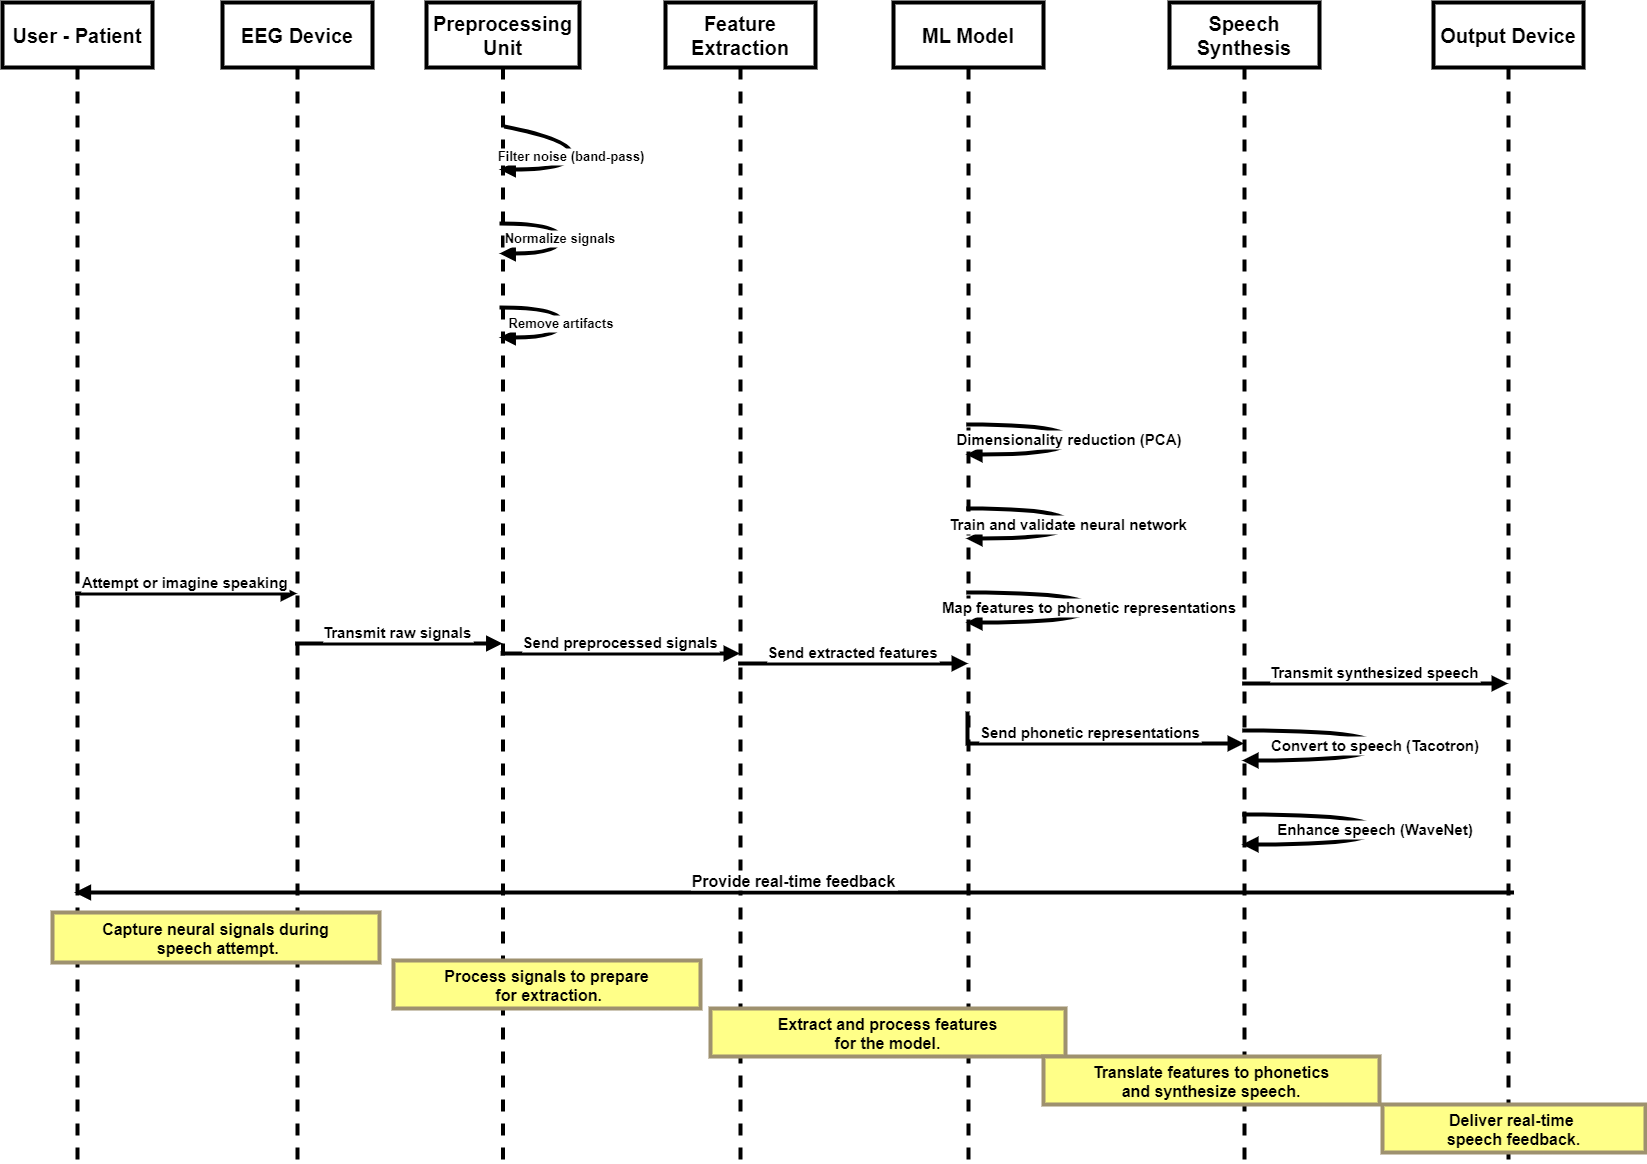

The diagram above was exported from draw.io. Its source (the exported page's mxGraphModel, read from the mxfile embedded in the PNG):
<mxGraphModel dx="2625" dy="1305" grid="1" gridSize="10" guides="1" tooltips="1" connect="1" arrows="1" fold="1" page="1" pageScale="1" pageWidth="1100" pageHeight="1700" math="0" shadow="0">
  <root>
    <mxCell id="0" />
    <mxCell id="1" parent="0" />
    <mxCell id="I6H20YFKKr8w5v2zkAe5-139" value="User - Patient" style="shape=umlLifeline;perimeter=lifelinePerimeter;whiteSpace=wrap;container=1;dropTarget=0;collapsible=0;recursiveResize=0;outlineConnect=0;portConstraint=eastwest;newEdgeStyle={&quot;edgeStyle&quot;:&quot;elbowEdgeStyle&quot;,&quot;elbow&quot;:&quot;vertical&quot;,&quot;curved&quot;:0,&quot;rounded&quot;:0};size=65;fontStyle=1;fontSize=20;strokeWidth=4;" vertex="1" parent="1">
      <mxGeometry x="20" y="20" width="150" height="1160" as="geometry" />
    </mxCell>
    <mxCell id="I6H20YFKKr8w5v2zkAe5-140" value="EEG Device" style="shape=umlLifeline;perimeter=lifelinePerimeter;whiteSpace=wrap;container=1;dropTarget=0;collapsible=0;recursiveResize=0;outlineConnect=0;portConstraint=eastwest;newEdgeStyle={&quot;edgeStyle&quot;:&quot;elbowEdgeStyle&quot;,&quot;elbow&quot;:&quot;vertical&quot;,&quot;curved&quot;:0,&quot;rounded&quot;:0};size=65;fontStyle=1;fontSize=20;strokeWidth=4;" vertex="1" parent="1">
      <mxGeometry x="240" y="20" width="150" height="1160" as="geometry" />
    </mxCell>
    <mxCell id="I6H20YFKKr8w5v2zkAe5-141" value="Preprocessing Unit" style="shape=umlLifeline;perimeter=lifelinePerimeter;whiteSpace=wrap;container=1;dropTarget=0;collapsible=0;recursiveResize=0;outlineConnect=0;portConstraint=eastwest;newEdgeStyle={&quot;edgeStyle&quot;:&quot;elbowEdgeStyle&quot;,&quot;elbow&quot;:&quot;vertical&quot;,&quot;curved&quot;:0,&quot;rounded&quot;:0};size=65;fontStyle=1;fontSize=20;strokeWidth=4;" vertex="1" parent="1">
      <mxGeometry x="444" y="20" width="153" height="1160" as="geometry" />
    </mxCell>
    <mxCell id="I6H20YFKKr8w5v2zkAe5-142" value="Feature Extraction" style="shape=umlLifeline;perimeter=lifelinePerimeter;whiteSpace=wrap;container=1;dropTarget=0;collapsible=0;recursiveResize=0;outlineConnect=0;portConstraint=eastwest;newEdgeStyle={&quot;edgeStyle&quot;:&quot;elbowEdgeStyle&quot;,&quot;elbow&quot;:&quot;vertical&quot;,&quot;curved&quot;:0,&quot;rounded&quot;:0};size=65;fontStyle=1;fontSize=20;strokeWidth=4;" vertex="1" parent="1">
      <mxGeometry x="683" y="20" width="150" height="1160" as="geometry" />
    </mxCell>
    <mxCell id="I6H20YFKKr8w5v2zkAe5-143" value="ML Model" style="shape=umlLifeline;perimeter=lifelinePerimeter;whiteSpace=wrap;container=1;dropTarget=0;collapsible=0;recursiveResize=0;outlineConnect=0;portConstraint=eastwest;newEdgeStyle={&quot;edgeStyle&quot;:&quot;elbowEdgeStyle&quot;,&quot;elbow&quot;:&quot;vertical&quot;,&quot;curved&quot;:0,&quot;rounded&quot;:0};size=65;fontStyle=1;fontSize=20;strokeWidth=4;" vertex="1" parent="1">
      <mxGeometry x="911" y="20" width="150" height="1160" as="geometry" />
    </mxCell>
    <mxCell id="I6H20YFKKr8w5v2zkAe5-144" value="Speech Synthesis" style="shape=umlLifeline;perimeter=lifelinePerimeter;whiteSpace=wrap;container=1;dropTarget=0;collapsible=0;recursiveResize=0;outlineConnect=0;portConstraint=eastwest;newEdgeStyle={&quot;edgeStyle&quot;:&quot;elbowEdgeStyle&quot;,&quot;elbow&quot;:&quot;vertical&quot;,&quot;curved&quot;:0,&quot;rounded&quot;:0};size=65;fontStyle=1;fontSize=20;strokeWidth=4;" vertex="1" parent="1">
      <mxGeometry x="1187" y="20" width="150" height="1160" as="geometry" />
    </mxCell>
    <mxCell id="I6H20YFKKr8w5v2zkAe5-145" value="Output Device" style="shape=umlLifeline;perimeter=lifelinePerimeter;whiteSpace=wrap;container=1;dropTarget=0;collapsible=0;recursiveResize=0;outlineConnect=0;portConstraint=eastwest;newEdgeStyle={&quot;edgeStyle&quot;:&quot;elbowEdgeStyle&quot;,&quot;elbow&quot;:&quot;vertical&quot;,&quot;curved&quot;:0,&quot;rounded&quot;:0};size=65;fontStyle=1;fontSize=20;strokeWidth=4;" vertex="1" parent="1">
      <mxGeometry x="1451" y="20" width="150" height="1160" as="geometry" />
    </mxCell>
    <mxCell id="I6H20YFKKr8w5v2zkAe5-146" value="Attempt or imagine speaking" style="verticalAlign=bottom;edgeStyle=elbowEdgeStyle;elbow=vertical;curved=0;rounded=0;endArrow=block;fontStyle=1;fontSize=15;strokeWidth=4;" edge="1" parent="1">
      <mxGeometry relative="1" as="geometry">
        <Array as="points">
          <mxPoint x="210" y="611" />
        </Array>
        <mxPoint x="92.64285714285734" y="611" as="sourcePoint" />
        <mxPoint x="314.50000000000045" y="611" as="targetPoint" />
      </mxGeometry>
    </mxCell>
    <mxCell id="I6H20YFKKr8w5v2zkAe5-147" value="Transmit raw signals" style="verticalAlign=bottom;edgeStyle=elbowEdgeStyle;elbow=vertical;curved=0;rounded=0;endArrow=block;fontStyle=1;fontSize=15;strokeWidth=4;" edge="1" parent="1">
      <mxGeometry relative="1" as="geometry">
        <Array as="points">
          <mxPoint x="420" y="661" />
        </Array>
        <mxPoint x="312.64285714285734" y="661" as="sourcePoint" />
        <mxPoint x="520" y="661" as="targetPoint" />
      </mxGeometry>
    </mxCell>
    <mxCell id="I6H20YFKKr8w5v2zkAe5-148" value="Filter noise (band-pass)" style="curved=1;endArrow=block;rounded=0;exitX=0.508;exitY=0.133;exitDx=0;exitDy=0;exitPerimeter=0;fontStyle=1;fontSize=13;strokeWidth=4;" edge="1" parent="1">
      <mxGeometry relative="1" as="geometry">
        <Array as="points">
          <mxPoint x="589" y="157" />
          <mxPoint x="589" y="187" />
        </Array>
        <mxPoint x="521.7240000000002" y="144.02199999999993" as="sourcePoint" />
        <mxPoint x="517" y="187" as="targetPoint" />
      </mxGeometry>
    </mxCell>
    <mxCell id="I6H20YFKKr8w5v2zkAe5-149" value="Normalize signals" style="curved=1;endArrow=block;rounded=0;fontStyle=1;fontSize=13;strokeWidth=4;" edge="1" parent="1">
      <mxGeometry relative="1" as="geometry">
        <Array as="points">
          <mxPoint x="578" y="241" />
          <mxPoint x="578" y="271" />
        </Array>
        <mxPoint x="517" y="241" as="sourcePoint" />
        <mxPoint x="517" y="271" as="targetPoint" />
      </mxGeometry>
    </mxCell>
    <mxCell id="I6H20YFKKr8w5v2zkAe5-150" value="Remove artifacts" style="curved=1;endArrow=block;rounded=0;fontStyle=1;fontSize=13;strokeWidth=4;" edge="1" parent="1">
      <mxGeometry relative="1" as="geometry">
        <Array as="points">
          <mxPoint x="579" y="325" />
          <mxPoint x="579" y="355" />
        </Array>
        <mxPoint x="517" y="325" as="sourcePoint" />
        <mxPoint x="517" y="355" as="targetPoint" />
      </mxGeometry>
    </mxCell>
    <mxCell id="I6H20YFKKr8w5v2zkAe5-151" value="Send preprocessed signals" style="verticalAlign=bottom;edgeStyle=elbowEdgeStyle;elbow=vertical;curved=0;rounded=0;endArrow=block;fontStyle=1;fontSize=15;strokeWidth=4;" edge="1" parent="1">
      <mxGeometry relative="1" as="geometry">
        <Array as="points">
          <mxPoint x="650" y="671" />
        </Array>
        <mxPoint x="518.1428571428569" y="671" as="sourcePoint" />
        <mxPoint x="757.5000000000005" y="671" as="targetPoint" />
      </mxGeometry>
    </mxCell>
    <mxCell id="I6H20YFKKr8w5v2zkAe5-153" value="Send extracted features" style="verticalAlign=bottom;edgeStyle=elbowEdgeStyle;elbow=vertical;curved=0;rounded=0;endArrow=block;fontStyle=1;fontSize=15;strokeWidth=4;" edge="1" parent="1">
      <mxGeometry relative="1" as="geometry">
        <Array as="points">
          <mxPoint x="870" y="681" />
        </Array>
        <mxPoint x="755.6428571428573" y="681" as="sourcePoint" />
        <mxPoint x="985.5" y="681" as="targetPoint" />
      </mxGeometry>
    </mxCell>
    <mxCell id="I6H20YFKKr8w5v2zkAe5-154" value="Dimensionality reduction (PCA)" style="curved=1;endArrow=block;rounded=0;fontStyle=1;fontSize=15;strokeWidth=4;" edge="1" parent="1">
      <mxGeometry relative="1" as="geometry">
        <Array as="points">
          <mxPoint x="1087" y="442" />
          <mxPoint x="1087" y="472" />
        </Array>
        <mxPoint x="983.6428571428569" y="442" as="sourcePoint" />
        <mxPoint x="983.6428571428569" y="472" as="targetPoint" />
      </mxGeometry>
    </mxCell>
    <mxCell id="I6H20YFKKr8w5v2zkAe5-155" value="Train and validate neural network" style="curved=1;endArrow=block;rounded=0;fontStyle=1;fontSize=15;strokeWidth=4;" edge="1" parent="1">
      <mxGeometry relative="1" as="geometry">
        <Array as="points">
          <mxPoint x="1086" y="526" />
          <mxPoint x="1086" y="556" />
        </Array>
        <mxPoint x="983.6428571428569" y="526" as="sourcePoint" />
        <mxPoint x="983.6428571428569" y="556" as="targetPoint" />
      </mxGeometry>
    </mxCell>
    <mxCell id="I6H20YFKKr8w5v2zkAe5-156" value="Map features to phonetic representations" style="curved=1;endArrow=block;rounded=0;fontStyle=1;fontSize=15;strokeWidth=4;" edge="1" parent="1">
      <mxGeometry relative="1" as="geometry">
        <Array as="points">
          <mxPoint x="1107" y="610" />
          <mxPoint x="1107" y="640" />
        </Array>
        <mxPoint x="983.6428571428569" y="610" as="sourcePoint" />
        <mxPoint x="983.6428571428569" y="640" as="targetPoint" />
      </mxGeometry>
    </mxCell>
    <mxCell id="I6H20YFKKr8w5v2zkAe5-157" value="Send phonetic representations" style="verticalAlign=bottom;edgeStyle=elbowEdgeStyle;elbow=vertical;curved=0;rounded=0;endArrow=block;fontStyle=1;fontSize=15;strokeWidth=4;" edge="1" parent="1">
      <mxGeometry relative="1" as="geometry">
        <Array as="points">
          <mxPoint x="1120" y="761" />
        </Array>
        <mxPoint x="984.9615384615386" y="729" as="sourcePoint" />
        <mxPoint x="1261.5" y="761" as="targetPoint" />
      </mxGeometry>
    </mxCell>
    <mxCell id="I6H20YFKKr8w5v2zkAe5-158" value="Convert to speech (Tacotron)" style="curved=1;endArrow=block;rounded=0;fontStyle=1;fontSize=15;strokeWidth=4;" edge="1" parent="1">
      <mxGeometry relative="1" as="geometry">
        <Array as="points">
          <mxPoint x="1393" y="748" />
          <mxPoint x="1393" y="778" />
        </Array>
        <mxPoint x="1259.6428571428569" y="748" as="sourcePoint" />
        <mxPoint x="1259.6428571428569" y="778" as="targetPoint" />
      </mxGeometry>
    </mxCell>
    <mxCell id="I6H20YFKKr8w5v2zkAe5-159" value="Enhance speech (WaveNet)" style="curved=1;endArrow=block;rounded=0;fontStyle=1;fontSize=15;strokeWidth=4;" edge="1" parent="1">
      <mxGeometry relative="1" as="geometry">
        <Array as="points">
          <mxPoint x="1393" y="832" />
          <mxPoint x="1393" y="862" />
        </Array>
        <mxPoint x="1259.6428571428569" y="832" as="sourcePoint" />
        <mxPoint x="1259.6428571428569" y="862" as="targetPoint" />
      </mxGeometry>
    </mxCell>
    <mxCell id="I6H20YFKKr8w5v2zkAe5-160" value="Transmit synthesized speech" style="verticalAlign=bottom;edgeStyle=elbowEdgeStyle;elbow=vertical;curved=0;rounded=0;endArrow=block;fontStyle=1;fontSize=15;strokeWidth=4;" edge="1" parent="1">
      <mxGeometry relative="1" as="geometry">
        <Array as="points">
          <mxPoint x="1400" y="701" />
        </Array>
        <mxPoint x="1259.6428571428569" y="701" as="sourcePoint" />
        <mxPoint x="1525.5" y="701" as="targetPoint" />
      </mxGeometry>
    </mxCell>
    <mxCell id="I6H20YFKKr8w5v2zkAe5-161" value="Provide real-time feedback" style="verticalAlign=bottom;edgeStyle=elbowEdgeStyle;elbow=vertical;curved=0;rounded=0;endArrow=block;fontStyle=1;fontSize=16;strokeWidth=4;" edge="1" parent="1">
      <mxGeometry relative="1" as="geometry">
        <Array as="points">
          <mxPoint x="910" y="910" />
        </Array>
        <mxPoint x="1531.5" y="910" as="sourcePoint" />
        <mxPoint x="92.16666666666697" y="910" as="targetPoint" />
      </mxGeometry>
    </mxCell>
    <mxCell id="I6H20YFKKr8w5v2zkAe5-162" value="Capture neural signals during&#10; speech attempt." style="fillColor=#ffff88;strokeColor=#9E916F;fontStyle=1;fontSize=16;strokeWidth=4;" vertex="1" parent="1">
      <mxGeometry x="70" y="930" width="327" height="50" as="geometry" />
    </mxCell>
    <mxCell id="I6H20YFKKr8w5v2zkAe5-163" value="Process signals to prepare&#10; for extraction." style="fillColor=#ffff88;strokeColor=#9E916F;fontStyle=1;fontSize=16;strokeWidth=4;" vertex="1" parent="1">
      <mxGeometry x="411" y="978" width="307" height="48" as="geometry" />
    </mxCell>
    <mxCell id="I6H20YFKKr8w5v2zkAe5-164" value="Extract and process features&#10;for the model." style="fillColor=#ffff88;strokeColor=#9E916F;fontStyle=1;fontSize=16;strokeWidth=4;" vertex="1" parent="1">
      <mxGeometry x="728" y="1026" width="355" height="48" as="geometry" />
    </mxCell>
    <mxCell id="I6H20YFKKr8w5v2zkAe5-165" value="Translate features to phonetics&#10;and synthesize speech." style="fillColor=#ffff88;strokeColor=#9E916F;fontStyle=1;fontSize=16;strokeWidth=4;" vertex="1" parent="1">
      <mxGeometry x="1061" y="1074" width="336" height="48" as="geometry" />
    </mxCell>
    <mxCell id="I6H20YFKKr8w5v2zkAe5-166" value="Deliver real-time &#10;speech feedback." style="fillColor=#ffff88;strokeColor=#9E916F;fontStyle=1;fontSize=16;strokeWidth=4;" vertex="1" parent="1">
      <mxGeometry x="1400" y="1122" width="263" height="48" as="geometry" />
    </mxCell>
  </root>
</mxGraphModel>